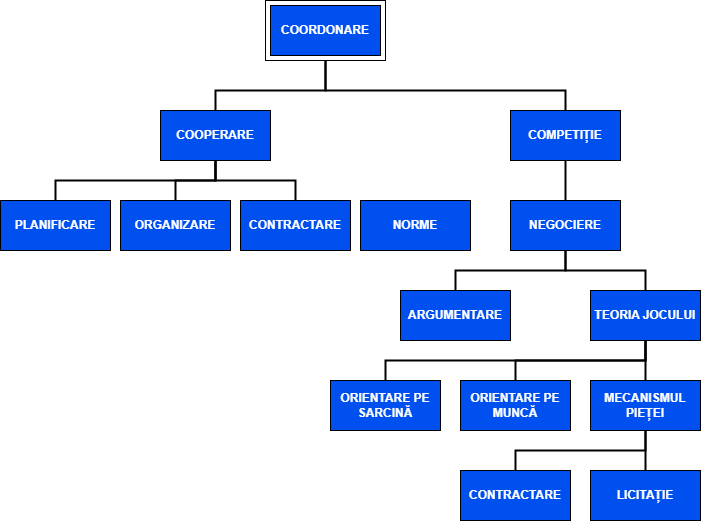

The diagram above was exported from draw.io. Its source (the exported page's mxGraphModel, read from the mxfile embedded in the PNG):
<mxGraphModel dx="1226" dy="661" grid="0" gridSize="10" guides="1" tooltips="1" connect="1" arrows="1" fold="1" page="1" pageScale="1" pageWidth="850" pageHeight="1100" math="0" shadow="0">
  <root>
    <mxCell id="0" />
    <mxCell id="1" parent="0" />
    <mxCell id="b_f23robGa4KA-IKKPJp-2" value="&lt;b&gt;COOPERARE&lt;/b&gt;" style="rounded=0;whiteSpace=wrap;html=1;fillColor=#0050ef;fontColor=#ffffff;strokeColor=light-dark(#000000, #b2cbff);" vertex="1" parent="1">
      <mxGeometry x="260" y="140" width="110" height="50" as="geometry" />
    </mxCell>
    <mxCell id="b_f23robGa4KA-IKKPJp-3" value="" style="rounded=0;whiteSpace=wrap;html=1;" vertex="1" parent="1">
      <mxGeometry x="365" y="30" width="120" height="60" as="geometry" />
    </mxCell>
    <mxCell id="b_f23robGa4KA-IKKPJp-1" value="&lt;b&gt;COORDONARE&lt;/b&gt;" style="rounded=0;whiteSpace=wrap;html=1;fillColor=#0050ef;fontColor=#ffffff;strokeColor=light-dark(#000000, #b2cbff);" vertex="1" parent="1">
      <mxGeometry x="370" y="35" width="110" height="50" as="geometry" />
    </mxCell>
    <mxCell id="b_f23robGa4KA-IKKPJp-4" value="&lt;b&gt;COMPETIȚIE&lt;/b&gt;" style="rounded=0;whiteSpace=wrap;html=1;fillColor=#0050ef;fontColor=#ffffff;strokeColor=light-dark(#000000, #b2cbff);" vertex="1" parent="1">
      <mxGeometry x="610" y="140" width="110" height="50" as="geometry" />
    </mxCell>
    <mxCell id="b_f23robGa4KA-IKKPJp-5" value="&lt;b&gt;PLANIFICARE&lt;/b&gt;" style="rounded=0;whiteSpace=wrap;html=1;fillColor=#0050ef;fontColor=#ffffff;strokeColor=light-dark(#000000, #b2cbff);" vertex="1" parent="1">
      <mxGeometry x="100" y="230" width="110" height="50" as="geometry" />
    </mxCell>
    <mxCell id="b_f23robGa4KA-IKKPJp-6" value="&lt;b&gt;ORGANIZARE&lt;/b&gt;" style="rounded=0;whiteSpace=wrap;html=1;fillColor=#0050ef;fontColor=#ffffff;strokeColor=light-dark(#000000, #b2cbff);" vertex="1" parent="1">
      <mxGeometry x="220" y="230" width="110" height="50" as="geometry" />
    </mxCell>
    <mxCell id="b_f23robGa4KA-IKKPJp-7" value="&lt;b&gt;CONTRACTARE&lt;/b&gt;" style="rounded=0;whiteSpace=wrap;html=1;fillColor=#0050ef;fontColor=#ffffff;strokeColor=light-dark(#000000, #b2cbff);" vertex="1" parent="1">
      <mxGeometry x="340" y="230" width="110" height="50" as="geometry" />
    </mxCell>
    <mxCell id="b_f23robGa4KA-IKKPJp-8" value="&lt;b&gt;NORME&lt;/b&gt;" style="rounded=0;whiteSpace=wrap;html=1;fillColor=#0050ef;fontColor=#ffffff;strokeColor=light-dark(#000000, #b2cbff);" vertex="1" parent="1">
      <mxGeometry x="460" y="230" width="110" height="50" as="geometry" />
    </mxCell>
    <mxCell id="b_f23robGa4KA-IKKPJp-9" value="" style="endArrow=none;html=1;rounded=0;exitX=0.5;exitY=0;exitDx=0;exitDy=0;entryX=0.5;entryY=1;entryDx=0;entryDy=0;strokeWidth=2;" edge="1" parent="1" source="b_f23robGa4KA-IKKPJp-2" target="b_f23robGa4KA-IKKPJp-3">
      <mxGeometry width="50" height="50" relative="1" as="geometry">
        <mxPoint x="400" y="320" as="sourcePoint" />
        <mxPoint x="450" y="270" as="targetPoint" />
        <Array as="points">
          <mxPoint x="315" y="120" />
          <mxPoint x="425" y="120" />
        </Array>
      </mxGeometry>
    </mxCell>
    <mxCell id="b_f23robGa4KA-IKKPJp-10" value="" style="endArrow=none;html=1;rounded=0;entryX=0.5;entryY=1;entryDx=0;entryDy=0;exitX=0.5;exitY=0;exitDx=0;exitDy=0;strokeWidth=2;" edge="1" parent="1" source="b_f23robGa4KA-IKKPJp-4" target="b_f23robGa4KA-IKKPJp-3">
      <mxGeometry width="50" height="50" relative="1" as="geometry">
        <mxPoint x="400" y="320" as="sourcePoint" />
        <mxPoint x="450" y="270" as="targetPoint" />
        <Array as="points">
          <mxPoint x="665" y="120" />
          <mxPoint x="425" y="120" />
        </Array>
      </mxGeometry>
    </mxCell>
    <mxCell id="b_f23robGa4KA-IKKPJp-11" value="&lt;b&gt;NEGOCIERE&lt;/b&gt;" style="rounded=0;whiteSpace=wrap;html=1;fillColor=#0050ef;fontColor=#ffffff;strokeColor=light-dark(#000000, #b2cbff);" vertex="1" parent="1">
      <mxGeometry x="610" y="230" width="110" height="50" as="geometry" />
    </mxCell>
    <mxCell id="b_f23robGa4KA-IKKPJp-12" value="" style="endArrow=none;html=1;rounded=0;entryX=0.5;entryY=1;entryDx=0;entryDy=0;exitX=0.5;exitY=0;exitDx=0;exitDy=0;strokeWidth=2;" edge="1" parent="1" source="b_f23robGa4KA-IKKPJp-11" target="b_f23robGa4KA-IKKPJp-4">
      <mxGeometry width="50" height="50" relative="1" as="geometry">
        <mxPoint x="470" y="300" as="sourcePoint" />
        <mxPoint x="520" y="250" as="targetPoint" />
      </mxGeometry>
    </mxCell>
    <mxCell id="b_f23robGa4KA-IKKPJp-13" value="" style="endArrow=none;html=1;rounded=0;exitX=0.5;exitY=1;exitDx=0;exitDy=0;entryX=0.5;entryY=0;entryDx=0;entryDy=0;strokeWidth=2;" edge="1" parent="1" source="b_f23robGa4KA-IKKPJp-2" target="b_f23robGa4KA-IKKPJp-5">
      <mxGeometry width="50" height="50" relative="1" as="geometry">
        <mxPoint x="490" y="360" as="sourcePoint" />
        <mxPoint x="540" y="310" as="targetPoint" />
        <Array as="points">
          <mxPoint x="315" y="210" />
          <mxPoint x="155" y="210" />
        </Array>
      </mxGeometry>
    </mxCell>
    <mxCell id="b_f23robGa4KA-IKKPJp-14" value="" style="endArrow=none;html=1;rounded=0;entryX=0.5;entryY=1;entryDx=0;entryDy=0;exitX=0.5;exitY=0;exitDx=0;exitDy=0;strokeWidth=2;" edge="1" parent="1" source="b_f23robGa4KA-IKKPJp-6" target="b_f23robGa4KA-IKKPJp-2">
      <mxGeometry width="50" height="50" relative="1" as="geometry">
        <mxPoint x="380" y="370" as="sourcePoint" />
        <mxPoint x="430" y="320" as="targetPoint" />
        <Array as="points">
          <mxPoint x="275" y="210" />
          <mxPoint x="315" y="210" />
        </Array>
      </mxGeometry>
    </mxCell>
    <mxCell id="b_f23robGa4KA-IKKPJp-16" value="" style="endArrow=none;html=1;rounded=0;exitX=0.5;exitY=1;exitDx=0;exitDy=0;entryX=0.5;entryY=0;entryDx=0;entryDy=0;strokeWidth=2;" edge="1" parent="1" source="b_f23robGa4KA-IKKPJp-2" target="b_f23robGa4KA-IKKPJp-7">
      <mxGeometry width="50" height="50" relative="1" as="geometry">
        <mxPoint x="360" y="250" as="sourcePoint" />
        <mxPoint x="410" y="200" as="targetPoint" />
        <Array as="points">
          <mxPoint x="315" y="210" />
          <mxPoint x="395" y="210" />
        </Array>
      </mxGeometry>
    </mxCell>
    <mxCell id="b_f23robGa4KA-IKKPJp-17" value="&lt;b&gt;TEORIA JOCULUI&lt;/b&gt;" style="rounded=0;whiteSpace=wrap;html=1;fillColor=#0050ef;fontColor=#ffffff;strokeColor=light-dark(#000000, #b2cbff);" vertex="1" parent="1">
      <mxGeometry x="690" y="320" width="110" height="50" as="geometry" />
    </mxCell>
    <mxCell id="b_f23robGa4KA-IKKPJp-18" value="&lt;b&gt;ARGUMENTARE&lt;/b&gt;" style="rounded=0;whiteSpace=wrap;html=1;fillColor=#0050ef;fontColor=#ffffff;strokeColor=light-dark(#000000, #b2cbff);" vertex="1" parent="1">
      <mxGeometry x="500" y="320" width="110" height="50" as="geometry" />
    </mxCell>
    <mxCell id="b_f23robGa4KA-IKKPJp-19" value="" style="endArrow=none;html=1;rounded=0;entryX=0.5;entryY=1;entryDx=0;entryDy=0;exitX=0.5;exitY=0;exitDx=0;exitDy=0;strokeWidth=2;" edge="1" parent="1" source="b_f23robGa4KA-IKKPJp-18" target="b_f23robGa4KA-IKKPJp-11">
      <mxGeometry width="50" height="50" relative="1" as="geometry">
        <mxPoint x="420" y="260" as="sourcePoint" />
        <mxPoint x="470" y="210" as="targetPoint" />
        <Array as="points">
          <mxPoint x="555" y="300" />
          <mxPoint x="665" y="300" />
        </Array>
      </mxGeometry>
    </mxCell>
    <mxCell id="b_f23robGa4KA-IKKPJp-20" value="" style="endArrow=none;html=1;rounded=0;entryX=0.5;entryY=1;entryDx=0;entryDy=0;exitX=0.5;exitY=0;exitDx=0;exitDy=0;strokeWidth=2;" edge="1" parent="1" source="b_f23robGa4KA-IKKPJp-17" target="b_f23robGa4KA-IKKPJp-11">
      <mxGeometry width="50" height="50" relative="1" as="geometry">
        <mxPoint x="480" y="310" as="sourcePoint" />
        <mxPoint x="530" y="260" as="targetPoint" />
        <Array as="points">
          <mxPoint x="745" y="300" />
          <mxPoint x="665" y="300" />
        </Array>
      </mxGeometry>
    </mxCell>
    <mxCell id="b_f23robGa4KA-IKKPJp-21" value="&lt;b&gt;ORIENTARE PE SARCINĂ&lt;/b&gt;" style="rounded=0;whiteSpace=wrap;html=1;fillColor=#0050ef;fontColor=#ffffff;strokeColor=light-dark(#000000, #b2cbff);" vertex="1" parent="1">
      <mxGeometry x="430" y="410" width="110" height="50" as="geometry" />
    </mxCell>
    <mxCell id="b_f23robGa4KA-IKKPJp-22" value="&lt;b&gt;ORIENTARE PE MUNCĂ&lt;/b&gt;" style="rounded=0;whiteSpace=wrap;html=1;fillColor=#0050ef;fontColor=#ffffff;strokeColor=light-dark(#000000, #b2cbff);" vertex="1" parent="1">
      <mxGeometry x="560" y="410" width="110" height="50" as="geometry" />
    </mxCell>
    <mxCell id="b_f23robGa4KA-IKKPJp-23" value="&lt;b&gt;MECANISMUL PIEȚEI&lt;/b&gt;" style="rounded=0;whiteSpace=wrap;html=1;fillColor=#0050ef;fontColor=#ffffff;strokeColor=light-dark(#000000, #b2cbff);" vertex="1" parent="1">
      <mxGeometry x="690" y="410" width="110" height="50" as="geometry" />
    </mxCell>
    <mxCell id="b_f23robGa4KA-IKKPJp-24" value="" style="endArrow=none;html=1;rounded=0;entryX=0.5;entryY=1;entryDx=0;entryDy=0;exitX=0.5;exitY=0;exitDx=0;exitDy=0;strokeWidth=2;" edge="1" parent="1" source="b_f23robGa4KA-IKKPJp-23" target="b_f23robGa4KA-IKKPJp-17">
      <mxGeometry width="50" height="50" relative="1" as="geometry">
        <mxPoint x="470" y="390" as="sourcePoint" />
        <mxPoint x="520" y="340" as="targetPoint" />
      </mxGeometry>
    </mxCell>
    <mxCell id="b_f23robGa4KA-IKKPJp-25" value="" style="endArrow=none;html=1;rounded=0;entryX=0.5;entryY=1;entryDx=0;entryDy=0;exitX=0.5;exitY=0;exitDx=0;exitDy=0;strokeWidth=2;" edge="1" parent="1" source="b_f23robGa4KA-IKKPJp-22" target="b_f23robGa4KA-IKKPJp-17">
      <mxGeometry width="50" height="50" relative="1" as="geometry">
        <mxPoint x="470" y="390" as="sourcePoint" />
        <mxPoint x="520" y="340" as="targetPoint" />
        <Array as="points">
          <mxPoint x="615" y="390" />
          <mxPoint x="745" y="390" />
        </Array>
      </mxGeometry>
    </mxCell>
    <mxCell id="b_f23robGa4KA-IKKPJp-26" value="" style="endArrow=none;html=1;rounded=0;entryX=0.5;entryY=1;entryDx=0;entryDy=0;exitX=0.5;exitY=0;exitDx=0;exitDy=0;strokeWidth=2;" edge="1" parent="1" source="b_f23robGa4KA-IKKPJp-21" target="b_f23robGa4KA-IKKPJp-17">
      <mxGeometry width="50" height="50" relative="1" as="geometry">
        <mxPoint x="470" y="390" as="sourcePoint" />
        <mxPoint x="520" y="340" as="targetPoint" />
        <Array as="points">
          <mxPoint x="485" y="390" />
          <mxPoint x="745" y="390" />
        </Array>
      </mxGeometry>
    </mxCell>
    <mxCell id="b_f23robGa4KA-IKKPJp-27" value="&lt;b&gt;LICITAȚIE&lt;/b&gt;" style="rounded=0;whiteSpace=wrap;html=1;fillColor=#0050ef;fontColor=#ffffff;strokeColor=light-dark(#000000, #b2cbff);" vertex="1" parent="1">
      <mxGeometry x="690" y="500" width="110" height="50" as="geometry" />
    </mxCell>
    <mxCell id="b_f23robGa4KA-IKKPJp-28" value="&lt;b&gt;CONTRACTARE&lt;/b&gt;" style="rounded=0;whiteSpace=wrap;html=1;fillColor=#0050ef;fontColor=#ffffff;strokeColor=light-dark(#000000, #b2cbff);" vertex="1" parent="1">
      <mxGeometry x="560" y="500" width="110" height="50" as="geometry" />
    </mxCell>
    <mxCell id="b_f23robGa4KA-IKKPJp-29" value="" style="endArrow=none;html=1;rounded=0;entryX=0.5;entryY=1;entryDx=0;entryDy=0;exitX=0.5;exitY=0;exitDx=0;exitDy=0;strokeWidth=2;" edge="1" parent="1" source="b_f23robGa4KA-IKKPJp-27" target="b_f23robGa4KA-IKKPJp-23">
      <mxGeometry width="50" height="50" relative="1" as="geometry">
        <mxPoint x="480" y="410" as="sourcePoint" />
        <mxPoint x="530" y="360" as="targetPoint" />
      </mxGeometry>
    </mxCell>
    <mxCell id="b_f23robGa4KA-IKKPJp-30" value="" style="endArrow=none;html=1;rounded=0;entryX=0.5;entryY=1;entryDx=0;entryDy=0;exitX=0.5;exitY=0;exitDx=0;exitDy=0;strokeWidth=2;" edge="1" parent="1" source="b_f23robGa4KA-IKKPJp-28" target="b_f23robGa4KA-IKKPJp-23">
      <mxGeometry width="50" height="50" relative="1" as="geometry">
        <mxPoint x="480" y="410" as="sourcePoint" />
        <mxPoint x="530" y="360" as="targetPoint" />
        <Array as="points">
          <mxPoint x="615" y="480" />
          <mxPoint x="745" y="480" />
        </Array>
      </mxGeometry>
    </mxCell>
  </root>
</mxGraphModel>